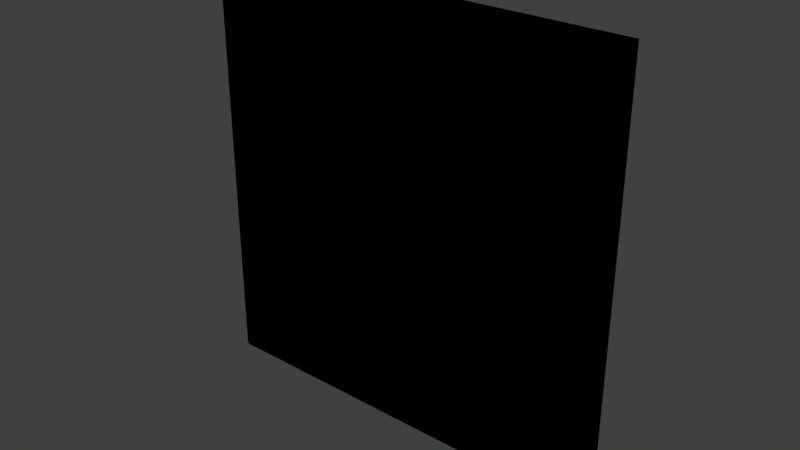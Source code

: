 # Source: test-level.blend  (saved by Blender 2.78.4; exported with 4.5.12 LTS)
import bpy
from mathutils import Matrix  # noqa: F401  (used for matrix-valued properties, if any)

bpy.ops.wm.read_factory_settings(use_empty=True)
scene = bpy.context.scene
scene.name = 'Scene'

# ---- collections
col_collection_1 = bpy.data.collections.new('Collection 1'); scene.collection.children.link(col_collection_1)
col_collection_2 = bpy.data.collections.new('Collection 2'); scene.collection.children.link(col_collection_2)
col_collection_3 = bpy.data.collections.new('Collection 3'); scene.collection.children.link(col_collection_3)
col_collection_3.hide_render = True
col_collection_3.hide_viewport = True
col_physicsmeshes = bpy.data.collections.new('PhysicsMeshes')  # instanced only; not linked into the scene
col_playership = bpy.data.collections.new('PlayerShip')  # instanced only; not linked into the scene

# ---- materials (node trees are filled in below, after node groups)
mat_terrain = bpy.data.materials.new('Terrain')
mat_terrain.alpha_threshold = 0.0
mat_terrain.use_transparent_shadow = False
mat_terrain.roughness = 0.5

# ---- node groups
ng_terrainshadercore = bpy.data.node_groups.new('TerrainShaderCore', 'ShaderNodeTree')
_N = ng_terrainshadercore.nodes; _L = ng_terrainshadercore.links

# ---- material node trees
mat_terrain.use_nodes = True; mat_terrain.node_tree.nodes.clear()
_N = mat_terrain.node_tree.nodes; _L = mat_terrain.node_tree.links
n0 = _N.new('NodeUndefined'); n0.name = 'Output'; n0.location = (1583, 300)
n1 = _N.new('ShaderNodeGroup'); n1.name = 'Group'; n1.location = (1405, 211)
n1.node_tree = ng_terrainshadercore
n2 = _N.new('ShaderNodeSeparateColor'); n2.name = 'Separate RGB'; n2.location = (1245, 186)
n3 = _N.new('NodeUndefined'); n3.name = 'Texture'; n3.location = (1038, 269)
n3.inputs[1].default_value = 0.0
n4 = _N.new('NodeUndefined'); n4.name = 'Geometry'; n4.location = (-973, -98)
n5 = _N.new('ShaderNodeMapping'); n5.name = 'Mapping.001'; n5.location = (177, -96)
n5.inputs[3].default_value = (1.0, -1.0, 1.0)
n6 = _N.new('ShaderNodeMapping'); n6.name = 'Mapping.003'; n6.location = (-353, 159)
n6.inputs[2].default_value = (1.571, 0.0, 0.0)
n6.inputs[3].default_value = (0.1, 0.1, 0.1)
n7 = _N.new('ShaderNodeMapping'); n7.name = 'Mapping.004'; n7.location = (-753, -88)
n8 = _N.new('ShaderNodeMix'); n8.name = 'Mix'; n8.location = (130, 244)
n8.data_type = 'RGBA'
n8.blend_type = 'MULTIPLY'
n8.inputs[0].default_value = 1.0
n8.inputs[7].default_value = (0.125, 0.125, 0.125, 1.0)
n9 = _N.new('ShaderNodeMix'); n9.name = 'Mix.001'; n9.location = (350, 256)
n9.data_type = 'RGBA'
n9.blend_type = 'MULTIPLY'
n9.inputs[0].default_value = 1.0
n9.inputs[7].default_value = (0.125, 0.125, 0.125, 1.0)
_L.new(n1.outputs[1], n0.inputs[1])
_L.new(n4.outputs[0], n7.inputs[0])
_L.new(n3.outputs[0], n1.inputs[3])
_L.new(n2.outputs[0], n1.inputs[0])
_L.new(n2.outputs[1], n1.inputs[1])
_L.new(n2.outputs[2], n1.inputs[2])
_L.new(n3.outputs[1], n2.inputs[0])
_L.new(n6.outputs[0], n8.inputs[6])
_L.new(n6.outputs[0], n5.inputs[0])
_L.new(n1.outputs[0], n0.inputs[0])
_L.new(n5.outputs[0], n1.inputs[4])
_L.new(n7.outputs[0], n6.inputs[0])
_L.new(n8.outputs[2], n9.inputs[6])
_L.new(n9.outputs[2], n3.inputs[0])

# ---- world
world_world = bpy.data.worlds.new('World'); scene.world = world_world
world_world.color = (0.05088, 0.05088, 0.05088)
world_world.use_sun_shadow = False
world_world.sun_shadow_jitter_overblur = 0.0
world_world.cycles.sampling_method = 'MANUAL'

# ---- meshes
me_plane = bpy.data.meshes.new('Plane')
me_plane.from_pydata([(-1.0, -1.0, 0.0), (1.0, -1.0, 0.0), (-1.0, 1.0, 0.0), (1.0, 1.0, 0.0)], [], [(0, 1, 3, 2)])
me_plane.materials.append(mat_terrain)
me_plane.use_remesh_preserve_volume = False
me_plane.use_remesh_preserve_attributes = False
me_plane.use_mirror_vertex_groups = False
me_plane.update()

# ---- objects
ob_plane = bpy.data.objects.new('Plane', me_plane)
ob_physicsmeshes = bpy.data.objects.new('PhysicsMeshes', None)
ob_empty = bpy.data.objects.new('Empty', None)
ob_playership = bpy.data.objects.new('PlayerShip', None)
ob_dustparticle = bpy.data.objects.new('DustParticle', None)

# ---- transforms, parenting, visibility, modifiers, constraints
ob_plane.location = (0.0, -4.0, -0.1468)
ob_plane.rotation_euler = (1.571, -0.0, 0.0)
ob_plane.scale = (660.0, 660.0, 660.0)
ob_plane.lineart.crease_threshold = 0.0
ob_physicsmeshes.location = (-640.0, 3.0, 639.8)
ob_physicsmeshes.rotation_euler = (1.571, -0.0, 0.0)
ob_physicsmeshes.scale = (40.0, 40.0, 40.0)
ob_physicsmeshes.empty_image_offset = (0.0, 0.0)
ob_physicsmeshes.show_instancer_for_render = False
ob_physicsmeshes.instance_type = 'COLLECTION'
ob_physicsmeshes.lineart.crease_threshold = 0.0
ob_empty.location = (-110.0, 0.0, -410.0)
ob_empty.scale = (25.0, 25.0, 25.0)
ob_empty.empty_display_type = 'SPHERE'
ob_empty.empty_image_offset = (0.0, 0.0)
ob_empty.lineart.crease_threshold = 0.0
ob_playership.location = (-182.7, 5.832e-06, -382.7)
ob_playership.empty_image_offset = (0.0, 0.0)
ob_playership.show_instancer_for_render = False
ob_playership.instance_type = 'COLLECTION'
ob_playership.lineart.crease_threshold = 0.0
ob_dustparticle.location = (0.0, 0.0, 0.0)
ob_physicsmeshes.instance_collection = col_physicsmeshes
ob_playership.instance_collection = col_playership

# ---- collection membership
col_collection_1.objects.link(ob_plane)
col_collection_1.objects.link(ob_physicsmeshes)
col_collection_2.objects.link(ob_empty)
col_collection_2.objects.link(ob_playership)
col_collection_3.objects.link(ob_dustparticle)

# ---- scene / render settings (as saved in the file)
scene.frame_start = 1; scene.frame_end = 250; scene.frame_set(1)
scene.render.engine = 'BLENDER_EEVEE_NEXT'
scene.render.resolution_percentage = 50
scene.render.dither_intensity = 0.0
scene.cycles.use_denoising = False
scene.cycles.samples = 128
scene.cycles.sampling_pattern = 'TABULATED_SOBOL'
scene.cycles.use_adaptive_sampling = False
scene.cycles.use_light_tree = False
scene.cycles.blur_glossy = 0.0
scene.cycles.sample_clamp_indirect = 0.0
scene.view_settings.view_transform = 'Standard'
bpy.context.view_layer.update()

# ---- added for rendering (the .blend has no active camera and no usable light): camera, sun
cam_auto = bpy.data.cameras.new('AutoCamera')
cam_auto.lens = 50.0
cam_auto.sensor_width = 36.0
cam_auto.clip_end = 30311.8
ob_auto_camera = bpy.data.objects.new('AutoCamera', cam_auto)
scene.collection.objects.link(ob_auto_camera)
ob_auto_camera.location = (1727.17, -2076.61, 1381.59)
ob_auto_camera.rotation_euler = (1.09748, -7.21219e-08, 0.694738)
scene.camera = ob_auto_camera
light_auto_sun = bpy.data.lights.new('AutoSun', 'SUN')
light_auto_sun.energy = 3.0
light_auto_sun.angle = 0.0523599
ob_auto_sun = bpy.data.objects.new('AutoSun', light_auto_sun)
scene.collection.objects.link(ob_auto_sun)
ob_auto_sun.rotation_euler = (0.872665, 0.174533, 0.523599)
bpy.context.view_layer.update()
